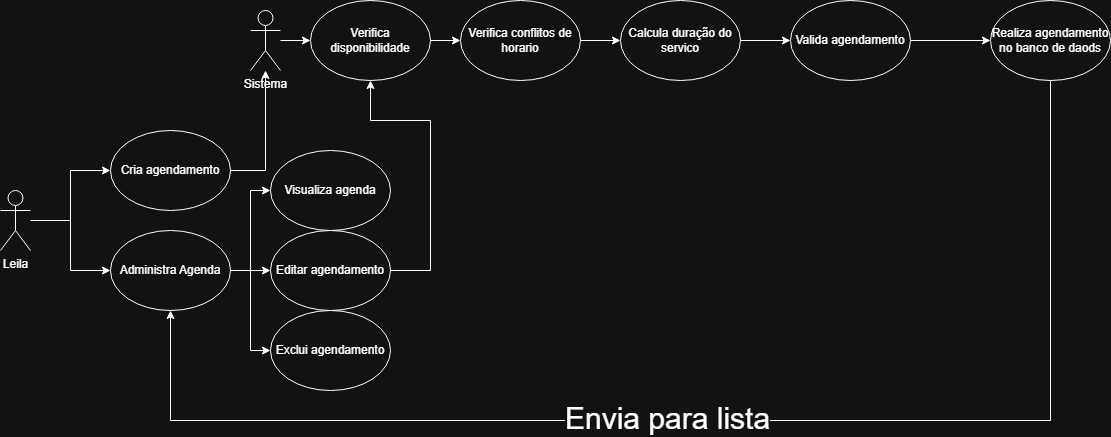

The diagram above was exported from draw.io. Its source (the exported page's mxGraphModel, read from the mxfile embedded in the PNG):
<mxGraphModel dx="1178" dy="648" grid="1" gridSize="10" guides="1" tooltips="1" connect="1" arrows="1" fold="1" page="1" pageScale="1" pageWidth="827" pageHeight="1169" math="0" shadow="0">
  <root>
    <mxCell id="0" />
    <mxCell id="1" parent="0" />
    <mxCell id="bkQJhnj7RnIRK8E_9K2L-4" edge="1" parent="1" style="edgeStyle=orthogonalEdgeStyle;rounded=0;orthogonalLoop=1;jettySize=auto;html=1;entryX=0;entryY=0.5;entryDx=0;entryDy=0;" target="bkQJhnj7RnIRK8E_9K2L-3">
      <mxGeometry relative="1" as="geometry">
        <Array as="points">
          <mxPoint x="280" y="240" />
          <mxPoint x="280" y="190" />
        </Array>
        <mxPoint x="270" y="240" as="sourcePoint" />
        <mxPoint x="284" y="140" as="targetPoint" />
      </mxGeometry>
    </mxCell>
    <mxCell id="bkQJhnj7RnIRK8E_9K2L-8" edge="1" parent="1" source="bkQJhnj7RnIRK8E_9K2L-2" style="edgeStyle=orthogonalEdgeStyle;rounded=0;orthogonalLoop=1;jettySize=auto;html=1;entryX=0;entryY=0.5;entryDx=0;entryDy=0;" target="bkQJhnj7RnIRK8E_9K2L-7">
      <mxGeometry relative="1" as="geometry" />
    </mxCell>
    <mxCell id="bkQJhnj7RnIRK8E_9K2L-2" parent="1" style="shape=umlActor;verticalLabelPosition=bottom;verticalAlign=top;html=1;outlineConnect=0;" value="Leila&lt;div&gt;&lt;br&gt;&lt;/div&gt;" vertex="1">
      <mxGeometry height="60" width="30" x="210" y="210" as="geometry" />
    </mxCell>
    <mxCell id="bkQJhnj7RnIRK8E_9K2L-23" edge="1" parent="1" source="bkQJhnj7RnIRK8E_9K2L-3" style="edgeStyle=orthogonalEdgeStyle;rounded=0;orthogonalLoop=1;jettySize=auto;html=1;" target="bkQJhnj7RnIRK8E_9K2L-16">
      <mxGeometry relative="1" as="geometry" />
    </mxCell>
    <mxCell id="bkQJhnj7RnIRK8E_9K2L-3" parent="1" style="ellipse;whiteSpace=wrap;html=1;" value="Cria agendamento" vertex="1">
      <mxGeometry height="80" width="120" x="320" y="150" as="geometry" />
    </mxCell>
    <mxCell id="bkQJhnj7RnIRK8E_9K2L-11" edge="1" parent="1" source="bkQJhnj7RnIRK8E_9K2L-7" style="edgeStyle=orthogonalEdgeStyle;rounded=0;orthogonalLoop=1;jettySize=auto;html=1;" target="bkQJhnj7RnIRK8E_9K2L-10" value="">
      <mxGeometry relative="1" as="geometry" />
    </mxCell>
    <mxCell id="bkQJhnj7RnIRK8E_9K2L-14" edge="1" parent="1" source="bkQJhnj7RnIRK8E_9K2L-7" style="edgeStyle=orthogonalEdgeStyle;rounded=0;orthogonalLoop=1;jettySize=auto;html=1;entryX=0;entryY=0.5;entryDx=0;entryDy=0;" target="bkQJhnj7RnIRK8E_9K2L-12">
      <mxGeometry relative="1" as="geometry" />
    </mxCell>
    <mxCell id="bkQJhnj7RnIRK8E_9K2L-15" edge="1" parent="1" source="bkQJhnj7RnIRK8E_9K2L-7" style="edgeStyle=orthogonalEdgeStyle;rounded=0;orthogonalLoop=1;jettySize=auto;html=1;entryX=0;entryY=0.5;entryDx=0;entryDy=0;" target="bkQJhnj7RnIRK8E_9K2L-13">
      <mxGeometry relative="1" as="geometry" />
    </mxCell>
    <mxCell id="bkQJhnj7RnIRK8E_9K2L-7" parent="1" style="ellipse;whiteSpace=wrap;html=1;" value="Administra Agenda" vertex="1">
      <mxGeometry height="80" width="120" x="320" y="250" as="geometry" />
    </mxCell>
    <mxCell id="bkQJhnj7RnIRK8E_9K2L-10" parent="1" style="ellipse;whiteSpace=wrap;html=1;" value="Visualiza agenda" vertex="1">
      <mxGeometry height="80" width="120" x="480" y="170" as="geometry" />
    </mxCell>
    <mxCell id="e9s-c0SWSCCizSojcyE0-8" edge="1" parent="1" source="bkQJhnj7RnIRK8E_9K2L-12" style="edgeStyle=orthogonalEdgeStyle;rounded=0;orthogonalLoop=1;jettySize=auto;html=1;entryX=0.5;entryY=1;entryDx=0;entryDy=0;" target="bkQJhnj7RnIRK8E_9K2L-22">
      <mxGeometry relative="1" as="geometry">
        <Array as="points">
          <mxPoint x="640" y="290" />
          <mxPoint x="640" y="140" />
          <mxPoint x="580" y="140" />
        </Array>
      </mxGeometry>
    </mxCell>
    <mxCell id="bkQJhnj7RnIRK8E_9K2L-12" parent="1" style="ellipse;whiteSpace=wrap;html=1;" value="Editar agendamento" vertex="1">
      <mxGeometry height="80" width="120" x="480" y="250" as="geometry" />
    </mxCell>
    <mxCell id="bkQJhnj7RnIRK8E_9K2L-13" parent="1" style="ellipse;whiteSpace=wrap;html=1;" value="Exclui agendamento" vertex="1">
      <mxGeometry height="80" width="120" x="480" y="330" as="geometry" />
    </mxCell>
    <mxCell id="bkQJhnj7RnIRK8E_9K2L-24" edge="1" parent="1" source="bkQJhnj7RnIRK8E_9K2L-16" style="edgeStyle=orthogonalEdgeStyle;rounded=0;orthogonalLoop=1;jettySize=auto;html=1;entryX=0;entryY=0.5;entryDx=0;entryDy=0;" target="bkQJhnj7RnIRK8E_9K2L-22">
      <mxGeometry relative="1" as="geometry" />
    </mxCell>
    <mxCell id="bkQJhnj7RnIRK8E_9K2L-16" parent="1" style="shape=umlActor;verticalLabelPosition=bottom;verticalAlign=top;html=1;outlineConnect=0;" value="Sistema" vertex="1">
      <mxGeometry height="60" width="30" x="460" y="30" as="geometry" />
    </mxCell>
    <mxCell id="bkQJhnj7RnIRK8E_9K2L-26" edge="1" parent="1" source="bkQJhnj7RnIRK8E_9K2L-17" style="edgeStyle=orthogonalEdgeStyle;rounded=0;orthogonalLoop=1;jettySize=auto;html=1;entryX=0;entryY=0.5;entryDx=0;entryDy=0;" target="bkQJhnj7RnIRK8E_9K2L-18">
      <mxGeometry relative="1" as="geometry" />
    </mxCell>
    <mxCell id="bkQJhnj7RnIRK8E_9K2L-17" parent="1" style="ellipse;whiteSpace=wrap;html=1;" value="Verifica conflitos de horario" vertex="1">
      <mxGeometry height="80" width="120" x="670" y="20" as="geometry" />
    </mxCell>
    <mxCell id="e9s-c0SWSCCizSojcyE0-2" edge="1" parent="1" source="bkQJhnj7RnIRK8E_9K2L-18" style="edgeStyle=orthogonalEdgeStyle;rounded=0;orthogonalLoop=1;jettySize=auto;html=1;" target="e9s-c0SWSCCizSojcyE0-1" value="">
      <mxGeometry relative="1" as="geometry" />
    </mxCell>
    <mxCell id="bkQJhnj7RnIRK8E_9K2L-18" parent="1" style="ellipse;whiteSpace=wrap;html=1;" value="Calcula duração do servico" vertex="1">
      <mxGeometry height="80" width="120" x="830" y="20" as="geometry" />
    </mxCell>
    <mxCell id="bkQJhnj7RnIRK8E_9K2L-25" edge="1" parent="1" source="bkQJhnj7RnIRK8E_9K2L-22" style="edgeStyle=orthogonalEdgeStyle;rounded=0;orthogonalLoop=1;jettySize=auto;html=1;entryX=0;entryY=0.5;entryDx=0;entryDy=0;" target="bkQJhnj7RnIRK8E_9K2L-17">
      <mxGeometry relative="1" as="geometry" />
    </mxCell>
    <mxCell id="bkQJhnj7RnIRK8E_9K2L-22" parent="1" style="ellipse;whiteSpace=wrap;html=1;" value="Verifica disponibilidade" vertex="1">
      <mxGeometry height="80" width="120" x="520" y="20" as="geometry" />
    </mxCell>
    <mxCell id="e9s-c0SWSCCizSojcyE0-4" edge="1" parent="1" source="e9s-c0SWSCCizSojcyE0-1" style="edgeStyle=orthogonalEdgeStyle;rounded=0;orthogonalLoop=1;jettySize=auto;html=1;" target="e9s-c0SWSCCizSojcyE0-3" value="">
      <mxGeometry relative="1" as="geometry" />
    </mxCell>
    <mxCell id="e9s-c0SWSCCizSojcyE0-1" parent="1" style="ellipse;whiteSpace=wrap;html=1;" value="Valida agendamento" vertex="1">
      <mxGeometry height="80" width="120" x="1000" y="20" as="geometry" />
    </mxCell>
    <mxCell id="e9s-c0SWSCCizSojcyE0-5" edge="1" parent="1" source="e9s-c0SWSCCizSojcyE0-3" style="edgeStyle=orthogonalEdgeStyle;rounded=0;orthogonalLoop=1;jettySize=auto;html=1;exitX=0.5;exitY=1;exitDx=0;exitDy=0;entryX=0.5;entryY=1;entryDx=0;entryDy=0;" target="bkQJhnj7RnIRK8E_9K2L-7">
      <mxGeometry relative="1" as="geometry">
        <Array as="points">
          <mxPoint x="1260" y="440" />
          <mxPoint x="380" y="440" />
        </Array>
      </mxGeometry>
    </mxCell>
    <mxCell id="e9s-c0SWSCCizSojcyE0-7" connectable="0" parent="e9s-c0SWSCCizSojcyE0-5" style="edgeLabel;html=1;align=center;verticalAlign=middle;resizable=0;points=[];" value="&lt;font style=&quot;font-size: 30px;&quot;&gt;Envia para lista&lt;/font&gt;" vertex="1">
      <mxGeometry relative="1" x="0.0872" y="-2" as="geometry">
        <mxPoint as="offset" />
      </mxGeometry>
    </mxCell>
    <mxCell id="e9s-c0SWSCCizSojcyE0-3" parent="1" style="ellipse;whiteSpace=wrap;html=1;" value="Realiza agendamento no banco de daods" vertex="1">
      <mxGeometry height="80" width="120" x="1200" y="20" as="geometry" />
    </mxCell>
  </root>
</mxGraphModel>